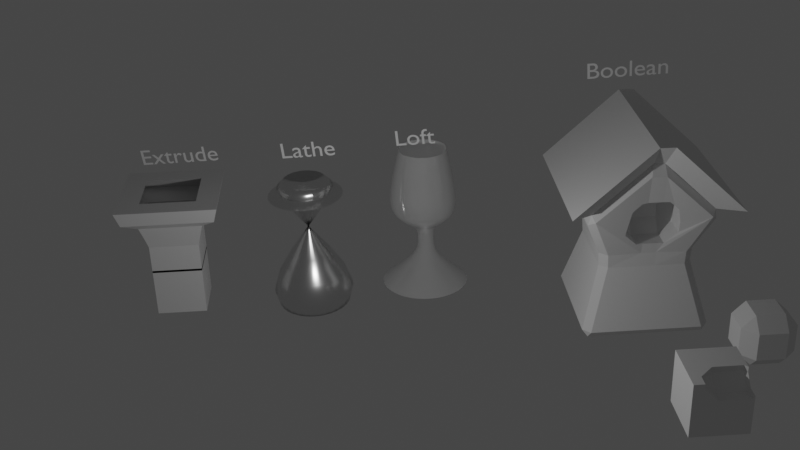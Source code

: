 # Source: untitled.blend  (saved by Blender 3.6.11; exported with 4.5.12 LTS)
import bpy
from mathutils import Matrix  # noqa: F401  (used for matrix-valued properties, if any)

bpy.ops.wm.read_factory_settings(use_empty=True)
scene = bpy.context.scene
scene.name = 'Scene'

# ---- collections
col_collection = bpy.data.collections.new('Collection'); scene.collection.children.link(col_collection)

# ---- materials (node trees are filled in below, after node groups)
mat_material_003 = bpy.data.materials.new('Material.003')
mat_material_002 = bpy.data.materials.new('Material.002')
mat_material_001 = bpy.data.materials.new('Material.001')

# ---- node groups
ng_auto_smooth = bpy.data.node_groups.new('Auto Smooth', 'GeometryNodeTree')
_s = ng_auto_smooth.interface.new_socket(name='Geometry', in_out='OUTPUT', socket_type='NodeSocketGeometry')
_s = ng_auto_smooth.interface.new_socket(name='Geometry', in_out='INPUT', socket_type='NodeSocketGeometry')
_s = ng_auto_smooth.interface.new_socket(name='Angle', in_out='INPUT', socket_type='NodeSocketFloat')
_s.subtype = 'ANGLE'
_s.min_value = 0.0
_s.max_value = 3.142
ng_auto_smooth.is_modifier = True
_N = ng_auto_smooth.nodes; _L = ng_auto_smooth.links
n0 = _N.new('NodeGroupOutput'); n0.name = 'Group Output'; n0.location = (480, -100)
n1 = _N.new('NodeGroupInput'); n1.name = 'Group Input'; n1.location = (-420, -300)
n2 = _N.new('NodeGroupInput'); n2.name = 'Group Input.001'; n2.location = (-60, -100)
n3 = _N.new('GeometryNodeSetShadeSmooth'); n3.name = 'Set Shade Smooth'; n3.location = (120, -100)
n3.domain = 'EDGE'
n4 = _N.new('GeometryNodeSetShadeSmooth'); n4.name = 'Set Shade Smooth.001'; n4.location = (300, -100)
n5 = _N.new('GeometryNodeInputMeshEdgeAngle'); n5.name = 'Edge Angle'; n5.location = (-420, -220)
n6 = _N.new('GeometryNodeInputEdgeSmooth'); n6.name = 'Is Edge Smooth'; n6.location = (-60, -160)
n7 = _N.new('GeometryNodeInputShadeSmooth'); n7.name = 'Is Face Smooth'; n7.location = (-240, -340)
n8 = _N.new('FunctionNodeBooleanMath'); n8.name = 'Boolean Math'; n8.location = (-60, -220)
n9 = _N.new('FunctionNodeCompare'); n9.name = 'Compare'; n9.location = (-240, -180)
n9.operation = 'LESS_EQUAL'
_L.new(n5.outputs[0], n9.inputs[0])
_L.new(n4.outputs[0], n0.inputs[0])
_L.new(n1.outputs[1], n9.inputs[1])
_L.new(n9.outputs[0], n8.inputs[0])
_L.new(n7.outputs[0], n8.inputs[1])
_L.new(n2.outputs[0], n3.inputs[0])
_L.new(n6.outputs[0], n3.inputs[1])
_L.new(n3.outputs[0], n4.inputs[0])
_L.new(n8.outputs[0], n3.inputs[2])
n0.is_active_output = True

# ---- material node trees
mat_material_003.use_nodes = True; mat_material_003.node_tree.nodes.clear()
_N = mat_material_003.node_tree.nodes; _L = mat_material_003.node_tree.links
n0 = _N.new('ShaderNodeBsdfPrincipled'); n0.name = 'Principled BSDF'; n0.location = (10, 300)
n0.distribution = 'GGX'
n0.subsurface_method = 'RANDOM_WALK_SKIN'
n0.inputs[3].default_value = 2.45
n0.inputs[27].default_value = (0.0, 0.0, 0.0, 1.0)
n0.inputs[28].default_value = 1.0
n1 = _N.new('ShaderNodeOutputMaterial'); n1.name = 'Material Output'; n1.location = (300, 300)
_L.new(n0.outputs[0], n1.inputs[0])
n1.is_active_output = True
mat_material_002.use_nodes = True; mat_material_002.node_tree.nodes.clear()
_N = mat_material_002.node_tree.nodes; _L = mat_material_002.node_tree.links
n0 = _N.new('ShaderNodeBsdfPrincipled'); n0.name = 'Principled BSDF'; n0.location = (10, 300)
n0.distribution = 'GGX'
n0.subsurface_method = 'RANDOM_WALK_SKIN'
n0.inputs[1].default_value = 1.0
n0.inputs[2].default_value = 0.2455
n0.inputs[3].default_value = 1.45
n0.inputs[13].default_value = 0.4227
n0.inputs[27].default_value = (0.0, 0.0, 0.0, 1.0)
n0.inputs[28].default_value = 1.0
n1 = _N.new('ShaderNodeOutputMaterial'); n1.name = 'Material Output'; n1.location = (300, 300)
_L.new(n0.outputs[0], n1.inputs[0])
n1.is_active_output = True
mat_material_001.use_nodes = True; mat_material_001.node_tree.nodes.clear()
_N = mat_material_001.node_tree.nodes; _L = mat_material_001.node_tree.links
n0 = _N.new('ShaderNodeBsdfPrincipled'); n0.name = 'Principled BSDF'; n0.location = (10, 300)
n0.distribution = 'GGX'
n0.subsurface_method = 'RANDOM_WALK_SKIN'
n0.inputs[2].default_value = 0.0
n0.inputs[3].default_value = 1.45
n0.inputs[13].default_value = 0.05909
n0.inputs[18].default_value = 0.5727
n0.inputs[20].default_value = 0.0
n0.inputs[27].default_value = (0.0, 0.0, 0.0, 1.0)
n0.inputs[28].default_value = 1.0
n1 = _N.new('ShaderNodeOutputMaterial'); n1.name = 'Material Output'; n1.location = (300, 300)
_L.new(n0.outputs[0], n1.inputs[0])
n1.is_active_output = True

# ---- world
world_world = bpy.data.worlds.new('World'); scene.world = world_world
world_world.use_nodes = True; world_world.node_tree.nodes.clear()
_N = world_world.node_tree.nodes; _L = world_world.node_tree.links
n0 = _N.new('ShaderNodeOutputWorld'); n0.name = 'World Output'; n0.location = (300, 300)
n1 = _N.new('ShaderNodeBackground'); n1.name = 'Background'; n1.location = (10, 300)
n1.inputs[0].default_value = (0.05088, 0.05088, 0.05088, 1.0)
_L.new(n1.outputs[0], n0.inputs[0])
n0.is_active_output = True
world_world.color = (0.05088, 0.05088, 0.05088)
world_world.use_sun_shadow = False
world_world.sun_shadow_jitter_overblur = 0.0

# ---- cameras
cam_camera = bpy.data.cameras.new('Camera')
cam_camera.clip_end = 100.0
cam_camera.ortho_scale = 7.314

# ---- lights
light_light = bpy.data.lights.new('Light', 'POINT')
light_light.transmission_factor = 0.0
light_light.energy = 1000.0
light_light.shadow_soft_size = 0.1
light_light.shadow_maximum_resolution = 0.006
light_light.use_absolute_resolution = True

# ---- meshes
me_x = bpy.data.meshes.new('Куб')
me_x.from_pydata([(-1.0, -1.0, -1.0), (-1.0, -1.0, 1.0), (-1.0, 1.0, -1.0), (-1.0, 1.0, 1.0), (1.0, -1.0, -1.0), (1.0, -1.0, 1.0), (1.0, 1.0, -1.0), (1.0, 1.0, 1.0), (-1.089, 1.089, 2.442), (-1.089, -1.089, 2.442), (-1.114, -1.114, 4.085), (-1.114, 1.114, 4.085), (1.089, 1.089, 2.442), (1.114, 1.114, 4.085), (1.089, -1.089, 2.442), (1.114, -1.114, 4.085), (-1.0, 1.0, 2.085), (-1.0, -1.0, 2.085), (1.0, 1.0, 2.085), (1.0, -1.0, 2.085), (-1.998, -1.998, 4.085), (-1.826, 1.826, 3.466), (1.826, 1.826, 3.466), (1.826, -1.826, 3.466), (-1.826, -1.826, 3.466), (-1.998, 1.998, 4.085), (1.998, 1.998, 4.085), (1.998, -1.998, 4.085), (-1.26, 1.26, 3.061), (-1.26, -1.26, 3.061), (1.26, 1.26, 3.061), (1.26, -1.26, 3.061), (-1.0, 1.0, 1.006), (-1.0, -1.0, 1.006), (1.0, 1.0, 1.006), (1.0, -1.0, 1.006), (-1.0, 1.0, 0.9094), (-1.0, -1.0, 0.9094), (1.0, 1.0, 0.9094), (1.0, -1.0, 0.9094)], [], [(0, 2, 3, 1), (2, 6, 7, 3), (6, 4, 5, 7), (4, 0, 1, 5), (2, 0, 4, 6), (7, 5, 1, 3), (29, 31, 23, 24), (24, 21, 11, 10), (23, 24, 10, 15), (22, 23, 15, 13), (17, 16, 32, 33), (21, 22, 13, 11), (9, 8, 16, 17), (8, 12, 18, 16), (12, 14, 19, 18), (14, 9, 17, 19), (10, 11, 25, 20), (11, 13, 26, 25), (13, 15, 27, 26), (15, 10, 20, 27), (21, 24, 20, 25), (22, 21, 25, 26), (23, 22, 26, 27), (24, 23, 27, 20), (29, 28, 8, 9), (28, 30, 12, 8), (30, 31, 14, 12), (31, 29, 9, 14), (31, 30, 22, 23), (30, 28, 21, 22), (28, 29, 24, 21), (33, 32, 36, 37), (18, 19, 35, 34), (19, 17, 33, 35), (16, 18, 34, 32), (36, 38, 39, 37), (35, 33, 37, 39), (32, 34, 38, 36), (34, 35, 39, 38)])
_uv = me_x.uv_layers.new(name='UVКарта')
_uv.uv.foreach_set('vector', [0.375, 0.0, 0.375, 0.25, 0.625, 0.25, 0.625, 0.0, 0.375, 0.25, 0.375, 0.5, 0.625, 0.5, 0.625, 0.25, 0.375, 0.5, 0.375, 0.75, 0.625, 0.75, 0.625, 0.5, 0.375, 0.75, 0.375, 1.0, 0.625, 1.0, 0.625, 0.75, 0.125, 0.5, 0.125, 0.75, 0.375, 0.75, 0.375, 0.5, 0.625, 0.5, 0.625, 0.75, 0.875, 0.75, 0.875, 0.5, 0.4849, 0.9857, 0.4849, 0.7643, 0.5552, 0.7425, 0.5552, 1.008, 0.5552, -0.007673, 0.5552, 0.2423, 0.8197, 0.5553, 0.8197, 0.6947, 0.5552, 0.7425, 0.5552, 1.008, 0.8197, 0.6947, 0.6803, 0.6947, 0.5552, 0.4923, 0.5552, 0.7425, 0.6803, 0.6947, 0.6803, 0.5553, 0.375, 0.0, 0.375, 0.25, 0.375, 0.25, 0.375, 0.0, 0.5552, 0.2423, 0.5552, 0.4923, 0.6803, 0.5553, 0.8197, 0.5553, 0.4151, 0.00626, 0.4151, 0.2563, 0.375, 0.25, 0.375, 0.0, 0.4151, 0.2563, 0.4151, 0.5063, 0.375, 0.5, 0.375, 0.25, 0.4151, 0.5063, 0.4151, 0.7563, 0.375, 0.75, 0.375, 0.5, 0.4151, 0.7563, 0.4151, 0.9937, 0.375, 1.0, 0.375, 0.75, 0.8197, 0.6947, 0.8197, 0.5553, 0.875, 0.5, 0.875, 0.75, 0.8197, 0.5553, 0.6803, 0.5553, 0.625, 0.5, 0.875, 0.5, 0.6803, 0.5553, 0.6803, 0.6947, 0.625, 0.75, 0.625, 0.5, 0.6803, 0.6947, 0.8197, 0.6947, 0.875, 0.75, 0.625, 0.75, 0.5552, 0.2423, 0.5552, -0.007673, 0.625, 0.0, 0.625, 0.25, 0.5552, 0.4923, 0.5552, 0.2423, 0.625, 0.25, 0.625, 0.5, 0.5552, 0.7425, 0.5552, 0.4923, 0.625, 0.5, 0.625, 0.75, 0.5552, 1.008, 0.5552, 0.7425, 0.625, 0.75, 0.625, 1.0, 0.4849, 0.01456, 0.4849, 0.2646, 0.4151, 0.2563, 0.4151, 0.00626, 0.4849, 0.2646, 0.4849, 0.5146, 0.4151, 0.5063, 0.4151, 0.2563, 0.4849, 0.5146, 0.4849, 0.7643, 0.4151, 0.7563, 0.4151, 0.5063, 0.4849, 0.7643, 0.4849, 0.9857, 0.4151, 0.9937, 0.4151, 0.7563, 0.4849, 0.7643, 0.4849, 0.5146, 0.5552, 0.4923, 0.5552, 0.7425, 0.4849, 0.5146, 0.4849, 0.2646, 0.5552, 0.2423, 0.5552, 0.4923, 0.4849, 0.2646, 0.4849, 0.01456, 0.5552, -0.007673, 0.5552, 0.2423, 0.375, 0.0, 0.375, 0.25, 0.375, 0.25, 0.375, 0.0, 0.375, 0.5, 0.375, 0.75, 0.375, 0.75, 0.375, 0.5, 0.375, 0.75, 0.375, 1.0, 0.375, 1.0, 0.375, 0.75, 0.375, 0.25, 0.375, 0.5, 0.375, 0.5, 0.375, 0.25, 0.125, 0.5, 0.375, 0.5, 0.375, 0.75, 0.125, 0.75, 0.375, 0.75, 0.375, 1.0, 0.375, 1.0, 0.375, 0.75, 0.375, 0.25, 0.375, 0.5, 0.375, 0.5, 0.375, 0.25, 0.375, 0.5, 0.375, 0.75, 0.375, 0.75, 0.375, 0.5])
me_x.materials.append(mat_material_003)
me_x.update()
me_mesh = bpy.data.meshes.new('Mesh')
me_mesh.from_pydata([(-1.0, 0.0, 0.0), (-0.9909, 0.1357, 0.0), (-0.9643, 0.2658, 0.0), (-0.9214, 0.3892, 0.0), (-0.8634, 0.5046, 0.0), (-0.7916, 0.611, 0.0), (-0.707, 0.707, 0.0), (-0.611, 0.7916, 0.0), (-0.5046, 0.8634, 0.0), (-0.3892, 0.9214, 0.0), (-0.2658, 0.9643, 0.0), (-0.1357, 0.9909, 0.0), (0.0, 1.0, 0.0), (0.1357, 0.9909, 0.0), (0.2658, 0.9643, 0.0), (0.3892, 0.9214, 0.0), (0.5046, 0.8634, 0.0), (0.611, 0.7916, 0.0), (0.707, 0.707, 0.0), (0.7916, 0.611, 0.0), (0.8634, 0.5046, 0.0), (0.9214, 0.3892, 0.0), (0.9643, 0.2658, 0.0), (0.9909, 0.1357, 0.0), (1.0, 0.0, 0.0), (0.9909, -0.1357, 0.0), (0.9643, -0.2658, 0.0), (0.9214, -0.3892, 0.0), (0.8634, -0.5046, 0.0), (0.7916, -0.611, 0.0), (0.707, -0.707, 0.0), (0.611, -0.7916, 0.0), (0.5046, -0.8634, 0.0), (0.3892, -0.9214, 0.0), (0.2658, -0.9643, 0.0), (0.1357, -0.9909, 0.0), (0.0, -1.0, 0.0), (-0.1357, -0.9909, 0.0), (-0.2658, -0.9643, 0.0), (-0.3892, -0.9214, 0.0), (-0.5046, -0.8634, 0.0), (-0.611, -0.7916, 0.0), (-0.707, -0.707, 0.0), (-0.7916, -0.611, 0.0), (-0.8634, -0.5046, 0.0), (-0.9214, -0.3892, 0.0), (-0.9643, -0.2658, 0.0), (-0.9909, -0.1357, 0.0), (-1.278, 9.537e-07, -2.215), (-1.267, 0.1734, -2.215), (-1.233, 0.3398, -2.215), (-1.178, 0.4975, -2.215), (-1.104, 0.6452, -2.215), (-1.012, 0.7811, -2.215), (-0.9039, 0.9039, -2.215), (-0.7811, 1.012, -2.215), (-0.6452, 1.104, -2.215), (-0.4975, 1.178, -2.215), (-0.3398, 1.233, -2.215), (-0.1734, 1.267, -2.215), (2.98e-08, 1.278, -2.215), (0.1734, 1.267, -2.215), (0.3398, 1.233, -2.215), (0.4975, 1.178, -2.215), (0.6452, 1.104, -2.215), (0.7811, 1.012, -2.215), (0.9039, 0.9039, -2.215), (1.012, 0.7811, -2.215), (1.104, 0.6452, -2.215), (1.178, 0.4975, -2.215), (1.233, 0.3398, -2.215), (1.267, 0.1734, -2.215), (1.278, 9.537e-07, -2.215), (1.267, -0.1734, -2.215), (1.233, -0.3398, -2.215), (1.178, -0.4975, -2.215), (1.104, -0.6452, -2.215), (1.012, -0.7811, -2.215), (0.9039, -0.9039, -2.215), (0.7811, -1.012, -2.215), (0.6452, -1.104, -2.215), (0.4975, -1.178, -2.215), (0.3398, -1.233, -2.215), (0.1734, -1.267, -2.215), (2.98e-08, -1.278, -2.215), (-0.1734, -1.267, -2.215), (-0.3398, -1.233, -2.215), (-0.4975, -1.178, -2.215), (-0.6452, -1.104, -2.215), (-0.7811, -1.012, -2.215), (-0.9039, -0.9039, -2.215), (-1.012, -0.7811, -2.215), (-1.104, -0.6452, -2.215), (-1.178, -0.4975, -2.215), (-1.233, -0.3398, -2.215), (-1.267, -0.1734, -2.215), (-0.2353, 0.02804, -1.346), (-0.2332, 0.05996, -1.346), (-0.2269, 0.09058, -1.346), (-0.2168, 0.1196, -1.346), (-0.2032, 0.1468, -1.346), (-0.1863, 0.1718, -1.346), (-0.1664, 0.1944, -1.346), (-0.1438, 0.2143, -1.346), (-0.1188, 0.2312, -1.346), (-0.09158, 0.2449, -1.346), (-0.06255, 0.255, -1.346), (-0.03192, 0.2612, -1.346), (2.98e-08, 0.2634, -1.346), (0.03192, 0.2612, -1.346), (0.06255, 0.255, -1.346), (0.09158, 0.2449, -1.346), (0.1188, 0.2312, -1.346), (0.1438, 0.2143, -1.346), (0.1664, 0.1944, -1.346), (0.1863, 0.1718, -1.346), (0.2032, 0.1468, -1.346), (0.2168, 0.1196, -1.346), (0.2269, 0.09058, -1.346), (0.2332, 0.05996, -1.346), (0.2353, 0.02804, -1.346), (0.2332, -0.003889, -1.346), (0.2269, -0.03451, -1.346), (0.2168, -0.06355, -1.346), (0.2032, -0.09072, -1.346), (0.1863, -0.1157, -1.346), (0.1664, -0.1384, -1.346), (0.1438, -0.1582, -1.346), (0.1188, -0.1752, -1.346), (0.09158, -0.1888, -1.346), (0.06255, -0.1989, -1.346), (0.03192, -0.2051, -1.346), (2.98e-08, -0.2073, -1.346), (-0.03192, -0.2051, -1.346), (-0.06255, -0.1989, -1.346), (-0.09158, -0.1888, -1.346), (-0.1188, -0.1752, -1.346), (-0.1438, -0.1582, -1.346), (-0.1664, -0.1384, -1.346), (-0.1863, -0.1157, -1.346), (-0.2032, -0.09072, -1.346), (-0.2168, -0.06355, -1.346), (-0.2269, -0.03451, -1.346), (-0.2332, -0.003889, -1.346), (-0.2353, 0.02804, -0.3925), (-0.2332, 0.05996, -0.3925), (-0.2269, 0.09058, -0.3925), (-0.2168, 0.1196, -0.3925), (-0.2032, 0.1468, -0.3925), (-0.1863, 0.1718, -0.3925), (-0.1664, 0.1944, -0.3925), (-0.1438, 0.2143, -0.3925), (-0.1188, 0.2312, -0.3925), (-0.09158, 0.2449, -0.3925), (-0.06255, 0.255, -0.3925), (-0.03192, 0.2612, -0.3925), (2.98e-08, 0.2634, -0.3925), (0.03192, 0.2612, -0.3925), (0.06255, 0.255, -0.3925), (0.09158, 0.2449, -0.3925), (0.1188, 0.2312, -0.3925), (0.1438, 0.2143, -0.3925), (0.1664, 0.1944, -0.3925), (0.1863, 0.1718, -0.3925), (0.2032, 0.1468, -0.3925), (0.2168, 0.1196, -0.3925), (0.2269, 0.09058, -0.3925), (0.2332, 0.05996, -0.3925), (0.2353, 0.02804, -0.3925), (0.2332, -0.003889, -0.3925), (0.2269, -0.03451, -0.3925), (0.2168, -0.06355, -0.3925), (0.2032, -0.09072, -0.3925), (0.1863, -0.1157, -0.3925), (0.1664, -0.1384, -0.3925), (0.1438, -0.1582, -0.3925), (0.1188, -0.1752, -0.3925), (0.09158, -0.1888, -0.3925), (0.06255, -0.1989, -0.3925), (0.03192, -0.2051, -0.3925), (2.98e-08, -0.2073, -0.3925), (-0.03192, -0.2051, -0.3925), (-0.06255, -0.1989, -0.3925), (-0.09158, -0.1888, -0.3925), (-0.1188, -0.1752, -0.3925), (-0.1438, -0.1582, -0.3925), (-0.1664, -0.1384, -0.3925), (-0.1863, -0.1157, -0.3925), (-0.2032, -0.09072, -0.3925), (-0.2168, -0.06355, -0.3925), (-0.2269, -0.03451, -0.3925), (-0.2332, -0.003889, -0.3925), (-0.7066, 0.0, 2.075), (-0.7001, 0.09586, 2.075), (-0.6814, 0.1878, 2.075), (-0.6511, 0.275, 2.075), (-0.6101, 0.3566, 2.075), (-0.5593, 0.4317, 2.075), (-0.4996, 0.4996, 2.075), (-0.4317, 0.5593, 2.075), (-0.3566, 0.6101, 2.075), (-0.275, 0.6511, 2.075), (-0.1878, 0.6814, 2.075), (-0.09586, 0.7001, 2.075), (2.98e-08, 0.7066, 2.075), (0.09586, 0.7001, 2.075), (0.1878, 0.6814, 2.075), (0.275, 0.6511, 2.075), (0.3566, 0.6101, 2.075), (0.4317, 0.5593, 2.075), (0.4996, 0.4996, 2.075), (0.5593, 0.4317, 2.075), (0.6101, 0.3566, 2.075), (0.6511, 0.275, 2.075), (0.6814, 0.1878, 2.075), (0.7002, 0.09586, 2.075), (0.7066, 0.0, 2.075), (0.7001, -0.09586, 2.075), (0.6814, -0.1878, 2.075), (0.6511, -0.275, 2.075), (0.6101, -0.3566, 2.075), (0.5593, -0.4317, 2.075), (0.4996, -0.4996, 2.075), (0.4317, -0.5593, 2.075), (0.3566, -0.6101, 2.075), (0.275, -0.6511, 2.075), (0.1878, -0.6814, 2.075), (0.09586, -0.7001, 2.075), (2.98e-08, -0.7066, 2.075), (-0.09586, -0.7001, 2.075), (-0.1878, -0.6814, 2.075), (-0.275, -0.6511, 2.075), (-0.3566, -0.6101, 2.075), (-0.4317, -0.5593, 2.075), (-0.4996, -0.4996, 2.075), (-0.5593, -0.4317, 2.075), (-0.6101, -0.3566, 2.075), (-0.6511, -0.275, 2.075), (-0.6814, -0.1878, 2.075), (-0.7001, -0.09586, 2.075), (-0.2353, 0.05607, -0.785), (-0.2332, 0.08799, -0.785), (-0.2269, 0.1186, -0.785), (-0.2168, 0.1477, -0.785), (-0.2032, 0.1748, -0.785), (-0.1863, 0.1999, -0.785), (-0.1664, 0.2225, -0.785), (-0.1438, 0.2424, -0.785), (-0.1188, 0.2593, -0.785), (-0.09158, 0.2729, -0.785), (-0.06255, 0.283, -0.785), (-0.03192, 0.2892, -0.785), (2.98e-08, 0.2914, -0.785), (0.03192, 0.2892, -0.785), (0.06255, 0.283, -0.785), (0.09158, 0.2729, -0.785), (0.1188, 0.2593, -0.785), (0.1438, 0.2424, -0.785), (0.1664, 0.2225, -0.785), (0.1863, 0.1999, -0.785), (0.2032, 0.1748, -0.785), (0.2168, 0.1477, -0.785), (0.2269, 0.1186, -0.785), (0.2332, 0.08799, -0.785), (0.2353, 0.05607, -0.785), (0.2332, 0.02415, -0.785), (0.2269, -0.006476, -0.785), (0.2168, -0.03551, -0.785), (0.2032, -0.06269, -0.785), (0.1863, -0.08771, -0.785), (0.1664, -0.1103, -0.785), (0.1438, -0.1302, -0.785), (0.1188, -0.1471, -0.785), (0.09158, -0.1608, -0.785), (0.06255, -0.1708, -0.785), (0.03192, -0.1771, -0.785), (2.98e-08, -0.1793, -0.785), (-0.03192, -0.1771, -0.785), (-0.06255, -0.1708, -0.785), (-0.09158, -0.1608, -0.785), (-0.1188, -0.1471, -0.785), (-0.1438, -0.1302, -0.785), (-0.1664, -0.1103, -0.785), (-0.1863, -0.08771, -0.785), (-0.2032, -0.06269, -0.785), (-0.2168, -0.03551, -0.785), (-0.2269, -0.006476, -0.785), (-0.2332, 0.02415, -0.785), (-1.0, -0.02804, 0.757), (-0.9909, 0.1076, 0.757), (-0.9643, 0.2377, 0.757), (-0.9214, 0.3611, 0.757), (-0.8634, 0.4766, 0.757), (-0.7916, 0.583, 0.757), (-0.707, 0.679, 0.757), (-0.611, 0.7636, 0.757), (-0.5046, 0.8354, 0.757), (-0.3892, 0.8934, 0.757), (-0.2658, 0.9362, 0.757), (-0.1357, 0.9628, 0.757), (2.98e-08, 0.972, 0.757), (0.1357, 0.9628, 0.757), (0.2658, 0.9362, 0.757), (0.3892, 0.8934, 0.757), (0.5046, 0.8354, 0.757), (0.611, 0.7636, 0.757), (0.707, 0.679, 0.757), (0.7916, 0.583, 0.757), (0.8634, 0.4766, 0.757), (0.9214, 0.3611, 0.757), (0.9643, 0.2377, 0.757), (0.9909, 0.1076, 0.757), (1.0, -0.02804, 0.757), (0.9909, -0.1637, 0.757), (0.9643, -0.2938, 0.757), (0.9214, -0.4172, 0.757), (0.8634, -0.5327, 0.757), (0.7916, -0.639, 0.757), (0.707, -0.7351, 0.757), (0.611, -0.8196, 0.757), (0.5046, -0.8915, 0.757), (0.3892, -0.9494, 0.757), (0.2658, -0.9923, 0.757), (0.1357, -1.019, 0.757), (2.98e-08, -1.028, 0.757), (-0.1357, -1.019, 0.757), (-0.2658, -0.9923, 0.757), (-0.3892, -0.9494, 0.757), (-0.5046, -0.8915, 0.757), (-0.611, -0.8196, 0.757), (-0.707, -0.7351, 0.757), (-0.7916, -0.639, 0.757), (-0.8634, -0.5327, 0.757), (-0.9214, -0.4172, 0.757), (-0.9643, -0.2938, 0.757), (-0.9909, -0.1637, 0.757)], [], [(239, 238, 334, 335), (238, 237, 333, 334), (237, 236, 332, 333), (236, 235, 331, 332), (235, 234, 330, 331), (234, 233, 329, 330), (233, 232, 328, 329), (232, 231, 327, 328), (231, 230, 326, 327), (230, 229, 325, 326), (229, 228, 324, 325), (228, 227, 323, 324), (227, 226, 322, 323), (226, 225, 321, 322), (225, 224, 320, 321), (224, 223, 319, 320), (223, 222, 318, 319), (222, 221, 317, 318), (221, 220, 316, 317), (220, 219, 315, 316), (219, 218, 314, 315), (218, 217, 313, 314), (217, 216, 312, 313), (216, 215, 311, 312), (215, 214, 310, 311), (214, 213, 309, 310), (213, 212, 308, 309), (212, 211, 307, 308), (211, 210, 306, 307), (210, 209, 305, 306), (209, 208, 304, 305), (208, 207, 303, 304), (207, 206, 302, 303), (206, 205, 301, 302), (205, 204, 300, 301), (204, 203, 299, 300), (203, 202, 298, 299), (202, 201, 297, 298), (201, 200, 296, 297), (200, 199, 295, 296), (199, 198, 294, 295), (198, 197, 293, 294), (197, 196, 292, 293), (196, 195, 291, 292), (195, 194, 290, 291), (194, 193, 289, 290), (193, 192, 288, 289), (192, 239, 335, 288), (335, 334, 46, 47), (334, 333, 45, 46), (333, 332, 44, 45), (332, 331, 43, 44), (331, 330, 42, 43), (330, 329, 41, 42), (329, 328, 40, 41), (328, 327, 39, 40), (327, 326, 38, 39), (326, 325, 37, 38), (325, 324, 36, 37), (324, 323, 35, 36), (323, 322, 34, 35), (322, 321, 33, 34), (321, 320, 32, 33), (320, 319, 31, 32), (319, 318, 30, 31), (318, 317, 29, 30), (317, 316, 28, 29), (316, 315, 27, 28), (315, 314, 26, 27), (314, 313, 25, 26), (313, 312, 24, 25), (312, 311, 23, 24), (311, 310, 22, 23), (310, 309, 21, 22), (309, 308, 20, 21), (308, 307, 19, 20), (307, 306, 18, 19), (306, 305, 17, 18), (305, 304, 16, 17), (304, 303, 15, 16), (303, 302, 14, 15), (302, 301, 13, 14), (301, 300, 12, 13), (300, 299, 11, 12), (299, 298, 10, 11), (298, 297, 9, 10), (297, 296, 8, 9), (296, 295, 7, 8), (295, 294, 6, 7), (294, 293, 5, 6), (293, 292, 4, 5), (292, 291, 3, 4), (291, 290, 2, 3), (290, 289, 1, 2), (289, 288, 0, 1), (0, 288, 335, 47), (47, 46, 190, 191), (46, 45, 189, 190), (45, 44, 188, 189), (44, 43, 187, 188), (43, 42, 186, 187), (42, 41, 185, 186), (41, 40, 184, 185), (40, 39, 183, 184), (39, 38, 182, 183), (38, 37, 181, 182), (37, 36, 180, 181), (36, 35, 179, 180), (35, 34, 178, 179), (34, 33, 177, 178), (33, 32, 176, 177), (32, 31, 175, 176), (31, 30, 174, 175), (30, 29, 173, 174), (29, 28, 172, 173), (28, 27, 171, 172), (27, 26, 170, 171), (26, 25, 169, 170), (25, 24, 168, 169), (24, 23, 167, 168), (23, 22, 166, 167), (22, 21, 165, 166), (21, 20, 164, 165), (20, 19, 163, 164), (19, 18, 162, 163), (18, 17, 161, 162), (17, 16, 160, 161), (16, 15, 159, 160), (15, 14, 158, 159), (14, 13, 157, 158), (13, 12, 156, 157), (12, 11, 155, 156), (11, 10, 154, 155), (10, 9, 153, 154), (9, 8, 152, 153), (8, 7, 151, 152), (7, 6, 150, 151), (6, 5, 149, 150), (5, 4, 148, 149), (4, 3, 147, 148), (3, 2, 146, 147), (2, 1, 145, 146), (1, 0, 144, 145), (0, 47, 191, 144), (191, 190, 286, 287), (190, 189, 285, 286), (189, 188, 284, 285), (188, 187, 283, 284), (187, 186, 282, 283), (186, 185, 281, 282), (185, 184, 280, 281), (184, 183, 279, 280), (183, 182, 278, 279), (182, 181, 277, 278), (181, 180, 276, 277), (180, 179, 275, 276), (179, 178, 274, 275), (178, 177, 273, 274), (177, 176, 272, 273), (176, 175, 271, 272), (175, 174, 270, 271), (174, 173, 269, 270), (173, 172, 268, 269), (172, 171, 267, 268), (171, 170, 266, 267), (170, 169, 265, 266), (169, 168, 264, 265), (168, 167, 263, 264), (167, 166, 262, 263), (166, 165, 261, 262), (165, 164, 260, 261), (164, 163, 259, 260), (163, 162, 258, 259), (162, 161, 257, 258), (161, 160, 256, 257), (160, 159, 255, 256), (159, 158, 254, 255), (158, 157, 253, 254), (157, 156, 252, 253), (156, 155, 251, 252), (155, 154, 250, 251), (154, 153, 249, 250), (153, 152, 248, 249), (152, 151, 247, 248), (151, 150, 246, 247), (150, 149, 245, 246), (149, 148, 244, 245), (148, 147, 243, 244), (147, 146, 242, 243), (146, 145, 241, 242), (145, 144, 240, 241), (144, 191, 287, 240), (287, 286, 142, 143), (286, 285, 141, 142), (285, 284, 140, 141), (284, 283, 139, 140), (283, 282, 138, 139), (282, 281, 137, 138), (281, 280, 136, 137), (280, 279, 135, 136), (279, 278, 134, 135), (278, 277, 133, 134), (277, 276, 132, 133), (276, 275, 131, 132), (275, 274, 130, 131), (274, 273, 129, 130), (273, 272, 128, 129), (272, 271, 127, 128), (271, 270, 126, 127), (270, 269, 125, 126), (269, 268, 124, 125), (268, 267, 123, 124), (267, 266, 122, 123), (266, 265, 121, 122), (265, 264, 120, 121), (264, 263, 119, 120), (263, 262, 118, 119), (262, 261, 117, 118), (261, 260, 116, 117), (260, 259, 115, 116), (259, 258, 114, 115), (258, 257, 113, 114), (257, 256, 112, 113), (256, 255, 111, 112), (255, 254, 110, 111), (254, 253, 109, 110), (253, 252, 108, 109), (252, 251, 107, 108), (251, 250, 106, 107), (250, 249, 105, 106), (249, 248, 104, 105), (248, 247, 103, 104), (247, 246, 102, 103), (246, 245, 101, 102), (245, 244, 100, 101), (244, 243, 99, 100), (243, 242, 98, 99), (242, 241, 97, 98), (241, 240, 96, 97), (240, 287, 143, 96), (143, 142, 94, 95), (142, 141, 93, 94), (141, 140, 92, 93), (140, 139, 91, 92), (139, 138, 90, 91), (138, 137, 89, 90), (137, 136, 88, 89), (136, 135, 87, 88), (135, 134, 86, 87), (134, 133, 85, 86), (133, 132, 84, 85), (132, 131, 83, 84), (131, 130, 82, 83), (130, 129, 81, 82), (129, 128, 80, 81), (128, 127, 79, 80), (127, 126, 78, 79), (126, 125, 77, 78), (125, 124, 76, 77), (124, 123, 75, 76), (123, 122, 74, 75), (122, 121, 73, 74), (121, 120, 72, 73), (120, 119, 71, 72), (119, 118, 70, 71), (118, 117, 69, 70), (117, 116, 68, 69), (116, 115, 67, 68), (115, 114, 66, 67), (114, 113, 65, 66), (113, 112, 64, 65), (112, 111, 63, 64), (111, 110, 62, 63), (110, 109, 61, 62), (109, 108, 60, 61), (108, 107, 59, 60), (107, 106, 58, 59), (106, 105, 57, 58), (105, 104, 56, 57), (104, 103, 55, 56), (103, 102, 54, 55), (102, 101, 53, 54), (101, 100, 52, 53), (100, 99, 51, 52), (99, 98, 50, 51), (98, 97, 49, 50), (97, 96, 48, 49), (96, 143, 95, 48)])
me_mesh.materials.append(mat_material_001)
me_mesh.update()
me_cube_001 = bpy.data.meshes.new('Cube.001')
me_cube_001.from_pydata([(3.869, 0.0628, -0.04921), (3.869, -0.1315, 0.1451), (0.4087, -0.1836, 0.4751), (0.4087, -0.3779, 0.6695), (3.674, 0.0628, 0.1451), (4.041, 0.5242, -0.5838), (0.2144, -0.1836, 0.6695), (4.041, -0.2814, 0.2218), (0.4087, -0.3779, 1.086), (3.869, 0.4797, -0.04921), (4.041, -0.2814, -0.5838), (3.674, 0.4797, 0.1451), (3.235, 0.5242, 0.2218), (0.4087, -0.1836, 1.281), (0.2144, -0.1836, 1.086), (3.235, 0.5242, -0.5838), (3.235, -0.2814, 0.2218), (0.4087, 0.2334, 0.4751), (3.235, -0.2814, -0.5838), (0.2144, 0.2334, 0.6695), (0.4087, 0.4277, 0.6695), (-1.226, -1.268, 1.166), (1.226, -1.268, 1.166), (0.4087, 0.2334, 1.281), (1.226, 1.267, 1.169), (0.4087, 0.4277, 1.086), (-1.226, 1.267, 1.169), (0.2144, 0.2334, 1.086), (1.226, -0.08003, 2.226), (1.226, 0.1516, 2.223), (-1.226, 0.1516, 2.223), (0.8257, -0.1836, 1.281), (-1.226, -0.08003, 2.226), (0.8257, -0.3779, 1.086), (-0.9701, -0.8522, -0.8904), (-0.8863, -0.8863, -1.0), (-0.8525, -0.9698, -0.8904), (-0.9581, -0.8684, 0.9758), (-0.8363, -0.9572, 0.8947), (-0.8863, -0.9152, 1.076), (0.8257, 0.2334, 1.281), (-0.9701, 0.8529, -0.8904), (-0.8525, 0.9703, -0.8903), (0.8257, 0.4277, 1.086), (-0.8863, 0.8863, -1.0), (-0.9576, 0.8699, 0.9778), (-0.8863, 0.9174, 1.078), (-0.8361, 0.9579, 0.8944), (0.9701, -0.8522, -0.8904), (0.8525, -0.9698, -0.8904), (0.8863, -0.8863, -1.0), (0.9581, -0.8684, 0.9758), (0.8863, -0.9152, 1.076), (0.8363, -0.9572, 0.8947), (0.8863, 0.8863, -1.0), (0.8525, 0.9703, -0.8903), (0.9701, 0.8529, -0.8904), (0.8863, 0.9174, 1.078), (0.9576, 0.8699, 0.9778), (0.8361, 0.9579, 0.8944), (-0.7169, -0.5928, 0.2972), (-0.7044, -0.584, 0.08213), (-0.5869, -0.7016, 0.0822), (-0.5956, -0.7142, 0.2971), (-0.7044, 0.5898, 0.08213), (-0.7169, 0.5984, 0.2972), (-0.5956, 0.7197, 0.2974), (-0.5869, 0.7073, 0.08206), (0.7044, 0.5898, 0.08213), (0.5869, 0.7073, 0.08206), (0.5956, 0.7197, 0.2974), (0.7169, 0.5984, 0.2972), (0.7044, -0.584, 0.08213), (0.7169, -0.5928, 0.2972), (0.5956, -0.7142, 0.2971), (0.5869, -0.7016, 0.0822), (-0.8863, -0.08521, -1.0), (-0.9701, -0.08578, -0.8904), (-0.9701, 0.1416, -0.8904), (-0.8863, 0.1421, -1.0), (-0.9715, 0.1395, 1.662), (-0.9721, -0.08455, 1.669), (-0.8863, -0.05634, 1.842), (-0.8863, 0.1111, 1.84), (0.8863, 0.1421, -1.0), (0.9701, 0.1416, -0.8904), (0.9701, -0.08578, -0.8904), (0.8863, -0.08521, -1.0), (0.9721, -0.08455, 1.669), (0.9715, 0.1395, 1.662), (0.8863, 0.1111, 1.84), (0.8863, -0.05634, 1.842), (0.6955, -0.09098, 0.3035), (0.7044, -0.09082, 0.08213), (0.7044, 0.1365, 0.08213), (0.6955, 0.1363, 0.3035), (-0.6955, 0.1363, 0.3035), (-0.7044, 0.1365, 0.08213), (-0.7044, -0.09082, 0.08213), (-0.6955, -0.09098, 0.3035), (0.8164, -0.3779, 0.6695), (0.8257, -0.3779, 0.715), (0.7303, -0.09018, 0.4751), (0.7454, -0.1836, 0.4751), (0.895, -0.1836, 1.211), (0.8906, -0.3129, 1.086), (0.882, -0.08665, 1.224), (0.8117, 0.4277, 0.8049), (0.8257, 0.4277, 0.858), (0.8765, 0.3108, 1.152), (0.8746, 0.3787, 1.086), (0.7304, 0.1368, 0.4751), (0.7352, 0.2334, 0.4751), (0.7842, 0.4277, 0.6695), (0.8826, 0.1385, 1.224), (0.8864, 0.2334, 1.22), (3.719, 0.5242, 0.1451), (3.719, 0.5242, 0.2218), (3.869, 0.5242, -0.004719), (4.041, 0.5242, -0.004719), (4.041, 0.0628, -0.04921), (4.041, -0.1315, 0.1451), (4.041, -0.1315, 0.2218), (4.041, 0.4797, -0.04921), (3.674, 0.4797, 0.2218), (3.674, 0.0628, 0.2218), (3.869, -0.1315, 0.2218)], [], [(86, 93, 72, 48), (96, 80, 45, 65), (56, 68, 94, 85), (91, 90, 29, 28), (49, 75, 62, 36), (78, 97, 64, 41), (60, 37, 81, 99), (104, 106, 88, 51, 73, 92, 102, 103, 100, 101, 105), (44, 54, 84, 79), (42, 67, 69, 55), (76, 87, 50, 35), (112, 111, 95, 71, 58, 89, 114, 115, 109, 110, 108, 107, 113), (66, 47, 59, 70), (90, 57, 24, 29), (28, 32, 21, 22), (74, 53, 38, 63), (34, 35, 36), (37, 38, 39), (41, 42, 44), (45, 46, 47), (48, 49, 50), (51, 52, 53), (54, 55, 56), (57, 58, 59), (60, 61, 62, 63), (64, 65, 66, 67), (68, 69, 70, 71), (72, 73, 74, 75), (76, 77, 78, 79), (80, 81, 82, 83), (84, 85, 86, 87), (88, 89, 90, 91), (92, 93, 94, 95), (96, 97, 98, 99), (76, 35, 34, 77), (63, 38, 37, 60), (83, 46, 45, 80), (67, 42, 41, 64), (54, 44, 42, 55), (46, 57, 59, 47), (68, 56, 55, 69), (84, 54, 56, 85), (91, 52, 51, 88), (75, 49, 48, 72), (35, 50, 49, 36), (52, 39, 38, 53), (36, 62, 61, 34), (47, 66, 65, 45), (58, 71, 70, 59), (53, 74, 73, 51), (74, 63, 62, 75), (92, 73, 72, 93), (66, 70, 69, 67), (96, 65, 64, 97), (44, 79, 78, 41), (39, 82, 81, 37), (50, 87, 86, 48), (57, 90, 89, 58), (71, 95, 94, 68), (60, 99, 98, 61), (97, 78, 77, 98), (93, 86, 85, 94), (46, 83, 30, 26), (87, 76, 79, 84), (102, 92, 95, 111), (114, 89, 88, 106), (80, 96, 99, 81), (34, 61, 98, 77), (24, 26, 30, 29), (32, 28, 29, 30), (39, 52, 22, 21), (82, 39, 21, 32), (52, 91, 28, 22), (83, 82, 32, 30), (57, 46, 26, 24), (18, 16, 12, 15), (5, 15, 12, 117, 116, 118, 119), (7, 10, 5, 119, 123, 120, 121, 122), (10, 7, 16, 18), (15, 5, 10, 18), (117, 12, 16, 7, 122, 126, 125, 124), (101, 100, 3, 8, 33), (13, 23, 40, 31), (6, 19, 27, 14), (107, 108, 43, 25, 20, 113), (2, 6, 3), (14, 13, 8), (17, 20, 19), (27, 25, 23), (31, 104, 105, 33), (109, 115, 40, 43, 110), (17, 19, 6, 2), (3, 6, 14, 8), (27, 23, 13, 14), (25, 27, 19, 20), (20, 17, 112, 113), (23, 25, 43, 40), (110, 43, 108), (106, 104, 31, 40, 115, 114), (101, 33, 105), (103, 2, 3, 100), (8, 13, 31, 33), (111, 112, 17, 2, 103, 102), (121, 1, 126, 122), (125, 4, 11, 124), (0, 4, 1), (116, 11, 9, 118), (9, 11, 4, 0), (1, 4, 125, 126), (124, 11, 116, 117), (123, 119, 118, 9), (0, 1, 121, 120), (9, 0, 120, 123)])
_uv = me_cube_001.uv_layers.new(name='UVMap')
_uv.uv.foreach_set('vector', [0.3887, 0.6367, 0.5103, 0.6411, 0.5103, 0.7301, 0.3887, 0.7346, 0.5319, 0.1479, 0.6158, 0.1429, 0.6137, 0.2367, 0.5346, 0.2307, 0.3887, 0.5154, 0.5103, 0.52, 0.5103, 0.6017, 0.3887, 0.6062, 0.6392, 0.632, 0.6392, 0.6111, 0.6392, 0.6111, 0.6392, 0.632, 0.3887, 0.7657, 0.5103, 0.7694, 0.5103, 0.9806, 0.3887, 0.9843, 0.3887, 0.1438, 0.5103, 0.1483, 0.5103, 0.23, 0.3887, 0.2346, 0.5346, 0.01926, 0.6138, 0.01343, 0.616, 0.1141, 0.5319, 0.1092, 0.5923, 0.6504, 0.5886, 0.6375, 0.616, 0.6359, 0.6138, 0.7366, 0.5346, 0.7307, 0.5319, 0.6408, 0.5424, 0.6402, 0.5446, 0.6553, 0.5637, 0.683, 0.5671, 0.6821, 0.5904, 0.6681, 0.1392, 0.5142, 0.3608, 0.5142, 0.3608, 0.6072, 0.1392, 0.6072, 0.3887, 0.2657, 0.5103, 0.2694, 0.5103, 0.4806, 0.3887, 0.4843, 0.1392, 0.6357, 0.3608, 0.6357, 0.3608, 0.7358, 0.1392, 0.7358, 0.5447, 0.5873, 0.5425, 0.6027, 0.5319, 0.6021, 0.5346, 0.5193, 0.6137, 0.5133, 0.6158, 0.6071, 0.5888, 0.6055, 0.593, 0.5932, 0.5925, 0.5829, 0.5917, 0.5736, 0.578, 0.5643, 0.574, 0.5634, 0.5638, 0.5605, 0.5372, 0.2694, 0.6118, 0.2663, 0.6118, 0.4837, 0.5372, 0.4806, 0.6392, 0.6111, 0.6392, 0.5103, 0.6392, 0.5103, 0.6392, 0.6111, 0.6392, 0.632, 0.8608, 0.632, 0.8608, 0.7394, 0.6392, 0.7394, 0.5371, 0.7694, 0.6118, 0.7663, 0.6118, 0.9837, 0.5371, 0.9806, 0.1287, 0.7315, 0.1392, 0.7358, 0.1434, 0.7462, 0.6167, 0.9979, 0.6118, 0.9837, 0.625, 0.9858, 0.1287, 0.5184, 0.1434, 0.5037, 0.1392, 0.5142, 0.617, 0.2523, 0.625, 0.2642, 0.6118, 0.2663, 0.3713, 0.7315, 0.3566, 0.7462, 0.3608, 0.7358, 0.6167, 0.7521, 0.625, 0.7642, 0.6118, 0.7663, 0.3608, 0.5142, 0.3566, 0.5037, 0.3713, 0.5184, 0.625, 0.4858, 0.617, 0.4977, 0.6118, 0.4837, 0.524, 0.01457, 0.5103, 0.01992, 0.5138, 0.0, 0.524, 0.0, 0.5103, 0.23, 0.5346, 0.2307, 0.5372, 0.2694, 0.5103, 0.2694, 0.5103, 0.52, 0.5103, 0.4806, 0.5372, 0.4806, 0.5346, 0.5193, 0.5103, 0.7301, 0.5346, 0.7307, 0.5371, 0.7694, 0.5103, 0.7694, 0.1392, 0.6357, 0.1287, 0.6357, 0.1287, 0.6214, 0.1392, 0.6214, 0.6102, 0.1286, 0.616, 0.1141, 0.6227, 0.1196, 0.6194, 0.1286, 0.3608, 0.6072, 0.3887, 0.6062, 0.3887, 0.6367, 0.3608, 0.6357, 0.616, 0.6359, 0.6158, 0.6071, 0.6392, 0.6111, 0.6392, 0.632, 0.5319, 0.6408, 0.5103, 0.6411, 0.5103, 0.6017, 0.5319, 0.6021, 0.5319, 0.1479, 0.5103, 0.1483, 0.5103, 0.1089, 0.5319, 0.1092, 0.1392, 0.6357, 0.1392, 0.7358, 0.125, 0.7315, 0.125, 0.6357, 0.5371, 0.9806, 0.6118, 0.9837, 0.6161, 1.0, 0.5325, 1.0, 0.625, 0.1389, 0.625, 0.2397, 0.6137, 0.2367, 0.6158, 0.1429, 0.5103, 0.2694, 0.3887, 0.2657, 0.3887, 0.2346, 0.5103, 0.23, 0.3608, 0.5142, 0.1392, 0.5142, 0.1434, 0.5, 0.3566, 0.5, 0.625, 0.2642, 0.625, 0.4858, 0.6118, 0.4837, 0.6118, 0.2663, 0.5103, 0.52, 0.3887, 0.5154, 0.3887, 0.4843, 0.5103, 0.4806, 0.3608, 0.6072, 0.3608, 0.5142, 0.3887, 0.5154, 0.3887, 0.6062, 0.6392, 0.632, 0.6392, 0.7394, 0.6138, 0.7366, 0.616, 0.6359, 0.5103, 0.7694, 0.3887, 0.7657, 0.3887, 0.7346, 0.5103, 0.7301, 0.1392, 0.7358, 0.3608, 0.7358, 0.3566, 0.75, 0.1434, 0.75, 0.625, 0.7642, 0.625, 0.9858, 0.6118, 0.9837, 0.6118, 0.7663, 0.3922, 0.0, 0.5138, 0.0, 0.5103, 0.01992, 0.3887, 0.01544, 0.6118, 0.2663, 0.5372, 0.2694, 0.5346, 0.2307, 0.6137, 0.2367, 0.6137, 0.5133, 0.5346, 0.5193, 0.5372, 0.4806, 0.6118, 0.4837, 0.6118, 0.7663, 0.5371, 0.7694, 0.5346, 0.7307, 0.6138, 0.7366, 0.5371, 0.7694, 0.5371, 0.9806, 0.5103, 0.9806, 0.5103, 0.7694, 0.5319, 0.6408, 0.5346, 0.7307, 0.5103, 0.7301, 0.5103, 0.6411, 0.5372, 0.2694, 0.5372, 0.4806, 0.5103, 0.4806, 0.5103, 0.2694, 0.5319, 0.1479, 0.5346, 0.2307, 0.5103, 0.23, 0.5103, 0.1483, 0.1392, 0.5142, 0.1392, 0.6072, 0.125, 0.6073, 0.125, 0.5184, 0.625, 0.0106, 0.625, 0.118, 0.616, 0.1141, 0.6138, 0.01343, 0.3608, 0.7358, 0.3608, 0.6357, 0.3887, 0.6367, 0.3887, 0.7346, 0.6392, 0.5103, 0.6392, 0.6111, 0.6158, 0.6071, 0.6137, 0.5133, 0.5346, 0.5193, 0.5319, 0.6021, 0.5103, 0.6017, 0.5103, 0.52, 0.5346, 0.01926, 0.5319, 0.1092, 0.5103, 0.1089, 0.5103, 0.01992, 0.5103, 0.1483, 0.3887, 0.1438, 0.3887, 0.1133, 0.5103, 0.1089, 0.5103, 0.6411, 0.3887, 0.6367, 0.3887, 0.6062, 0.5103, 0.6017, 0.625, 0.2397, 0.625, 0.1389, 0.625, 0.1389, 0.625, 0.2397, 0.3608, 0.6357, 0.1392, 0.6357, 0.1392, 0.6072, 0.3608, 0.6072, 0.5424, 0.6402, 0.5319, 0.6408, 0.5319, 0.6021, 0.5425, 0.6027, 0.5888, 0.6055, 0.6158, 0.6071, 0.616, 0.6359, 0.5886, 0.6375, 0.6158, 0.1429, 0.5319, 0.1479, 0.5319, 0.1092, 0.616, 0.1141, 0.3887, 0.01544, 0.5103, 0.01992, 0.5103, 0.1089, 0.3887, 0.1133, 0.6392, 0.5103, 0.8608, 0.5103, 0.8608, 0.6111, 0.6392, 0.6111, 0.8608, 0.632, 0.6392, 0.632, 0.6392, 0.6111, 0.8608, 0.6111, 0.625, 0.9858, 0.625, 0.7642, 0.625, 0.7642, 0.625, 0.9858, 0.625, 0.118, 0.625, 0.0106, 0.625, 0.0106, 0.625, 0.118, 0.6392, 0.7394, 0.6392, 0.632, 0.6392, 0.632, 0.6392, 0.7394, 0.6194, 0.1286, 0.6227, 0.1196, 0.6227, 0.1196, 0.6194, 0.1286, 0.625, 0.4858, 0.625, 0.2642, 0.625, 0.2642, 0.625, 0.4858, 0.375, 0.0, 0.625, 0.0, 0.625, 0.25, 0.375, 0.25, 0.375, 0.5, 0.375, 0.25, 0.625, 0.25, 0.625, 0.4, 0.6012, 0.4, 0.5547, 0.4465, 0.5547, 0.5, 0.625, 0.75, 0.375, 0.75, 0.375, 0.5, 0.5547, 0.5, 0.5409, 0.5138, 0.5409, 0.6432, 0.6012, 0.7035, 0.625, 0.7035, 0.375, 0.75, 0.625, 0.75, 0.625, 1.0, 0.375, 1.0, 0.125, 0.5, 0.375, 0.5, 0.375, 0.75, 0.125, 0.75, 0.725, 0.5, 0.875, 0.5, 0.875, 0.75, 0.625, 0.75, 0.625, 0.7035, 0.6785, 0.7035, 0.7388, 0.6432, 0.7388, 0.5138, 0.4494, 0.8103, 0.4353, 0.8132, 0.4353, 0.9397, 0.5647, 0.9397, 0.5647, 0.8103, 0.8147, 0.6897, 0.8147, 0.5603, 0.6853, 0.5603, 0.6853, 0.6897, 0.4353, 0.06031, 0.4353, 0.1897, 0.5647, 0.1897, 0.5647, 0.06031, 0.4773, 0.4354, 0.4938, 0.4397, 0.5647, 0.4397, 0.5647, 0.3103, 0.4353, 0.3103, 0.4353, 0.4268, 0.1853, 0.6897, 0.125, 0.6897, 0.1853, 0.75, 0.5647, 0.06031, 0.625, 0.06031, 0.5647, 0.0, 0.1853, 0.5603, 0.1853, 0.5, 0.125, 0.5603, 0.5647, 0.1897, 0.5647, 0.25, 0.625, 0.1897, 0.625, 0.8103, 0.6035, 0.7888, 0.5647, 0.7902, 0.5647, 0.8103, 0.5852, 0.4555, 0.6061, 0.4586, 0.625, 0.4397, 0.5647, 0.4397, 0.5647, 0.4549, 0.1853, 0.5603, 0.125, 0.5603, 0.125, 0.6897, 0.1853, 0.6897, 0.4353, 0.0, 0.4353, 0.06031, 0.5647, 0.06031, 0.5647, 0.0, 0.5647, 0.1897, 0.625, 0.1897, 0.625, 0.06031, 0.5647, 0.06031, 0.5647, 0.3103, 0.5647, 0.1897, 0.4353, 0.1897, 0.4353, 0.3103, 0.1853, 0.5, 0.1853, 0.5603, 0.2866, 0.5603, 0.3018, 0.5, 0.625, 0.3103, 0.5647, 0.3103, 0.5647, 0.4397, 0.625, 0.4397, 0.5647, 0.4701, 0.5647, 0.4397, 0.4938, 0.4397, 0.6504, 0.6596, 0.6422, 0.6897, 0.6853, 0.6897, 0.6853, 0.5603, 0.6476, 0.5603, 0.65, 0.5897, 0.4494, 0.8103, 0.5647, 0.8103, 0.5647, 0.77, 0.2898, 0.6897, 0.1853, 0.6897, 0.1853, 0.75, 0.3118, 0.75, 0.5647, 0.9397, 0.625, 0.9397, 0.625, 0.8103, 0.5647, 0.8103, 0.2851, 0.5903, 0.2866, 0.5603, 0.1853, 0.5603, 0.1853, 0.6897, 0.2898, 0.6897, 0.2851, 0.6607, 0.4353, 0.8862, 0.4353, 0.9397, 0.4591, 0.9397, 0.4591, 0.8862, 0.4591, 0.06031, 0.4353, 0.06031, 0.4353, 0.1897, 0.4591, 0.1897, 0.1853, 0.6897, 0.125, 0.6897, 0.1853, 0.75, 0.1388, 0.5465, 0.125, 0.5603, 0.1853, 0.5603, 0.1853, 0.5465, 0.1853, 0.5603, 0.125, 0.5603, 0.125, 0.6897, 0.1853, 0.6897, 0.4353, 0.0, 0.4353, 0.06031, 0.4591, 0.06031, 0.4591, 0.0, 0.4591, 0.1897, 0.4353, 0.1897, 0.4353, 0.2173, 0.4591, 0.2173, 0.2388, 0.5603, 0.2388, 0.5465, 0.1853, 0.5465, 0.1853, 0.5603, 0.1853, 0.6897, 0.1853, 0.75, 0.2388, 0.75, 0.2388, 0.6897, 0.1853, 0.5603, 0.1853, 0.6897, 0.2388, 0.6897, 0.2388, 0.5603])
me_cube_001.update()
me_cube_002 = bpy.data.meshes.new('Cube.002')
me_cube_002.from_pydata([(-0.5176, -0.5176, -1.0), (-0.5176, -1.0, -0.5176), (-1.0, -0.5176, -0.5176), (-0.5176, -1.0, 0.5176), (-0.5176, -0.5176, 1.0), (-1.0, -0.5176, 0.5176), (-0.5176, 0.5176, -1.0), (-1.0, 0.5176, -0.5176), (-0.5176, 1.0, -0.5176), (-0.5176, 0.5176, 1.0), (-0.5176, 1.0, 0.5176), (-1.0, 0.5176, 0.5176), (0.5176, -0.5176, -1.0), (1.0, -0.5176, -0.5176), (0.5176, -1.0, -0.5176), (0.5176, -0.5176, 1.0), (0.5176, -1.0, 0.5176), (1.0, -0.5176, 0.5176), (0.5176, 0.5176, -1.0), (0.5176, 1.0, -0.5176), (1.0, 0.5176, -0.5176), (0.5176, 0.5176, 1.0), (1.0, 0.5176, 0.5176), (0.5176, 1.0, 0.5176)], [], [(14, 16, 3, 1), (20, 22, 17, 13), (21, 9, 4, 15), (2, 5, 11, 7), (8, 10, 23, 19), (0, 1, 2), (3, 4, 5), (6, 7, 8), (9, 10, 11), (12, 13, 14), (15, 16, 17), (18, 19, 20), (21, 22, 23), (6, 0, 2, 7), (1, 3, 5, 2), (4, 9, 11, 5), (10, 8, 7, 11), (18, 6, 8, 19), (9, 21, 23, 10), (22, 20, 19, 23), (12, 18, 20, 13), (21, 15, 17, 22), (16, 14, 13, 17), (0, 12, 14, 1), (15, 4, 3, 16), (6, 18, 12, 0)])
_uv = me_cube_002.uv_layers.new(name='UVMap')
_uv.uv.foreach_set('vector', [0.4353, 0.8103, 0.5647, 0.8103, 0.5647, 0.9397, 0.4353, 0.9397, 0.4353, 0.5603, 0.5647, 0.5603, 0.5647, 0.6897, 0.4353, 0.6897, 0.6853, 0.5603, 0.8147, 0.5603, 0.8147, 0.6897, 0.6853, 0.6897, 0.4353, 0.06031, 0.5647, 0.06031, 0.5647, 0.1897, 0.4353, 0.1897, 0.4353, 0.3103, 0.5647, 0.3103, 0.5647, 0.4397, 0.4353, 0.4397, 0.1853, 0.6897, 0.1853, 0.75, 0.125, 0.6897, 0.5647, 0.0, 0.625, 0.06031, 0.5647, 0.06031, 0.1853, 0.5603, 0.125, 0.5603, 0.1853, 0.5, 0.625, 0.1897, 0.5647, 0.25, 0.5647, 0.1897, 0.3147, 0.6897, 0.375, 0.6897, 0.3147, 0.75, 0.625, 0.8103, 0.5647, 0.8103, 0.5647, 0.75, 0.3147, 0.5603, 0.3147, 0.5, 0.375, 0.5603, 0.625, 0.4397, 0.5647, 0.5, 0.5647, 0.4397, 0.1853, 0.5603, 0.1853, 0.6897, 0.125, 0.6897, 0.125, 0.5603, 0.4353, 0.0, 0.5647, 0.0, 0.5647, 0.06031, 0.4353, 0.06031, 0.625, 0.06031, 0.625, 0.1897, 0.5647, 0.1897, 0.5647, 0.06031, 0.5647, 0.3103, 0.4353, 0.3103, 0.4353, 0.1897, 0.5647, 0.1897, 0.3147, 0.5603, 0.1853, 0.5603, 0.1853, 0.5, 0.3147, 0.5, 0.625, 0.3103, 0.625, 0.4397, 0.5647, 0.4397, 0.5647, 0.3103, 0.5647, 0.5603, 0.4353, 0.5603, 0.4353, 0.4397, 0.5647, 0.4397, 0.3147, 0.6897, 0.3147, 0.5603, 0.4353, 0.5603, 0.4353, 0.6897, 0.6853, 0.5603, 0.6853, 0.6897, 0.5647, 0.6897, 0.5647, 0.5603, 0.5647, 0.8103, 0.4353, 0.8103, 0.4353, 0.6897, 0.5647, 0.6897, 0.1853, 0.6897, 0.3147, 0.6897, 0.3147, 0.75, 0.1853, 0.75, 0.625, 0.8103, 0.625, 0.9397, 0.5647, 0.9397, 0.5647, 0.8103, 0.1853, 0.5603, 0.3147, 0.5603, 0.3147, 0.6897, 0.1853, 0.6897])
me_cube_002.update()

# ---- curves / text
txt_x = bpy.data.curves.new('Текст', 'FONT')
txt_x.dimensions = '2D'
txt_x.body = 'Extrude'
txt_x.resolution_u = 14
cu_x = bpy.data.curves.new('КриваяБезье', 'CURVE')
cu_x.dimensions = '3D'
_sp = cu_x.splines.new('BEZIER'); _sp.bezier_points.add(1)
_sp.bezier_points.foreach_set('co', [0.9597, -0.09779, 0.0, 1.794, 0.2409, 0.0])
_sp.bezier_points.foreach_set('handle_left', [1.064, -1.236, 0.0, 2.286, -1.006, 0.0])
_sp.bezier_points.foreach_set('handle_right', [0.8555, 1.041, 0.0, 0.9141, 2.473, 0.0])
for _p, _l, _r in zip(_sp.bezier_points, ['ALIGNED', 'ALIGNED'], ['ALIGNED', 'ALIGNED']): _p.handle_left_type = _l; _p.handle_right_type = _r
_sp.order_u = 0
_sp.order_v = 0
cu_x.materials.append(mat_material_002)
cu_x.use_path = True
cu_x.fill_mode = 'FULL'
txt_002 = bpy.data.curves.new('Текст.002', 'FONT')
txt_002.dimensions = '2D'
txt_002.body = 'Lathe'
txt_002.resolution_u = 14
txt_003 = bpy.data.curves.new('Текст.003', 'FONT')
txt_003.dimensions = '2D'
txt_003.body = 'Loft'
txt_003.resolution_u = 14
txt_004 = bpy.data.curves.new('Текст.004', 'FONT')
txt_004.dimensions = '2D'
txt_004.body = 'Boolean'
txt_004.resolution_u = 14

# ---- objects
ob_light = bpy.data.objects.new('Light', light_light)
ob_camera = bpy.data.objects.new('Camera', cam_camera)
ob_x = bpy.data.objects.new('Куб', me_x)
ob_x_1 = bpy.data.objects.new('Текст', txt_x)
ob_x_2 = bpy.data.objects.new('КриваяБезье', cu_x)
ob_002 = bpy.data.objects.new('Текст.002', txt_002)
ob_005 = bpy.data.objects.new('ОкружностьБезье.005', me_mesh)
ob_003 = bpy.data.objects.new('Текст.003', txt_003)
ob_cube = bpy.data.objects.new('Cube', me_cube_001)
ob_cube_001 = bpy.data.objects.new('Cube.001', me_cube_002)
ob_004 = bpy.data.objects.new('Текст.004', txt_004)

# ---- transforms, parenting, visibility, modifiers, constraints
ob_light.location = (10.99, 9.987, 7.102)
ob_light.rotation_euler = (0.6503, 0.05522, 1.866)
ob_light.lock_rotations_4d = False
ob_light.empty_display_type = 'ARROWS'
ob_light.color = (0.0, 0.0, 0.0, 0.0)
ob_light.lineart.crease_threshold = 0.0
ob_camera.location = (41.34, 9.639, 24.0)
ob_camera.rotation_euler = (1.109, 0.03094, 1.511)
ob_camera.scale = (0.4593, 0.4593, 0.4593)
ob_camera.lock_rotations_4d = False
ob_camera.empty_display_type = 'ARROWS'
ob_camera.color = (0.0, 0.0, 0.0, 0.0)
ob_camera.display_type = 'WIRE'
ob_camera.lineart.crease_threshold = 0.0
ob_x.location = (0.07081, 2.272, 1.463)
ob_x_1.location = (-0.8868, 1.089, 6.336)
ob_x_1.rotation_euler = (-4.541, -0.06335, 1.457)
ob_x_2.parent = ob_002
ob_x_2.matrix_parent_inverse = Matrix(((0.1128, 0.9916, 0.0633, -7.215), (0.1621, -0.08122, 0.9834, -6.188), (0.9803, -0.1007, -0.1699, 1.549), (-0.0, 0.0, -0.0, 1.0)))
ob_x_2.location = (-0.3954, 7.865, -6.515)
ob_x_2.rotation_euler = (-3.656, -1.542, 5.556)
ob_x_2.scale = (6.419, 6.419, 6.419)
_m = ob_x_2.modifiers.new('Винт', 'SCREW')
_m.steps = 24
_m.render_steps = 29
_m.axis = 'X'
_m.angle = 6.28
ob_002.location = (0.2989, 6.808, 6.806)
ob_002.rotation_euler = (-4.541, -0.06335, 1.457)
ob_005.location = (-1.766, 12.6, 3.056)
ob_005.scale = (1.449, 1.449, 1.449)
_m = ob_005.modifiers.new('Subdivision', 'SUBSURF')
_m.levels = 4
_m.render_levels = 4
_m = ob_005.modifiers.new('Auto Smooth', 'NODES')
_m.node_group = ng_auto_smooth
_gi = [s.identifier for s in ng_auto_smooth.interface.items_tree if s.item_type == 'SOCKET' and s.in_out == 'INPUT']
_m[_gi[1]] = 3.142  # Angle
ob_003.location = (0.1142, 11.37, 7.02)
ob_003.rotation_euler = (-4.541, -0.06335, 1.457)
ob_cube.location = (3.408, 20.46, 3.506)
ob_cube.scale = (2.483, 2.483, 2.483)
ob_cube_001.location = (8.832, 23.7, 2.854)
ob_004.location = (-0.435, 19.1, 9.24)
ob_004.rotation_euler = (-4.541, -0.06335, 1.457)

# ---- collection membership
col_collection.objects.link(ob_light)
col_collection.objects.link(ob_camera)
col_collection.objects.link(ob_x)
col_collection.objects.link(ob_x_1)
col_collection.objects.link(ob_x_2)
col_collection.objects.link(ob_002)
col_collection.objects.link(ob_005)
col_collection.objects.link(ob_003)
col_collection.objects.link(ob_cube)
col_collection.objects.link(ob_cube_001)
col_collection.objects.link(ob_004)

# ---- scene / render settings (as saved in the file)
scene.camera = ob_camera
scene.frame_start = 1; scene.frame_end = 250; scene.frame_set(1)
scene.render.engine = 'CYCLES'
scene.cycles.sampling_pattern = 'TABULATED_SOBOL'
scene.view_settings.view_transform = 'Filmic'
bpy.context.view_layer.update()
